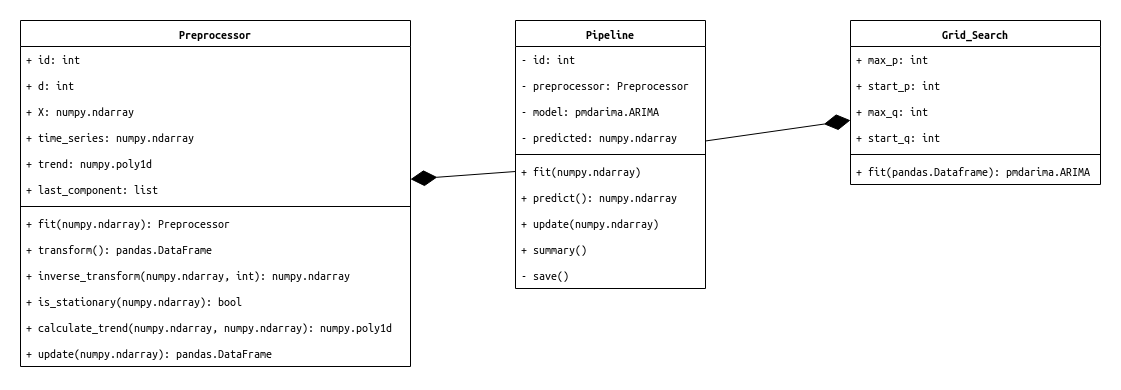

The diagram above was exported from draw.io. Its source (the exported page's mxGraphModel, read from the mxfile embedded in the PNG):
<mxGraphModel dx="794" dy="506" grid="1" gridSize="10" guides="1" tooltips="1" connect="1" arrows="1" fold="1" page="1" pageScale="1" pageWidth="1654" pageHeight="1169" math="0" shadow="0">
  <root>
    <mxCell id="0" />
    <mxCell id="1" parent="0" />
    <mxCell id="2" value="Preprocessor" style="swimlane;fontStyle=1;align=center;verticalAlign=top;childLayout=stackLayout;horizontal=1;startSize=26;horizontalStack=0;resizeParent=1;resizeParentMax=0;resizeLast=0;collapsible=1;marginBottom=0;fillColor=#FFFFFF;fontFamily=Ubuntu Mono;" vertex="1" parent="1">
      <mxGeometry x="70" y="174" width="390" height="346" as="geometry">
        <mxRectangle x="150" y="96" width="100" height="26" as="alternateBounds" />
      </mxGeometry>
    </mxCell>
    <mxCell id="3" value="+ id: int" style="text;strokeColor=none;fillColor=none;align=left;verticalAlign=top;spacingLeft=4;spacingRight=4;overflow=hidden;rotatable=0;points=[[0,0.5],[1,0.5]];portConstraint=eastwest;fontFamily=Ubuntu Mono;" vertex="1" parent="2">
      <mxGeometry y="26" width="390" height="26" as="geometry" />
    </mxCell>
    <mxCell id="4" value="+ d: int" style="text;strokeColor=none;fillColor=none;align=left;verticalAlign=top;spacingLeft=4;spacingRight=4;overflow=hidden;rotatable=0;points=[[0,0.5],[1,0.5]];portConstraint=eastwest;fontFamily=Ubuntu Mono;" vertex="1" parent="2">
      <mxGeometry y="52" width="390" height="26" as="geometry" />
    </mxCell>
    <mxCell id="5" value="+ X: numpy.ndarray" style="text;strokeColor=none;fillColor=none;align=left;verticalAlign=top;spacingLeft=4;spacingRight=4;overflow=hidden;rotatable=0;points=[[0,0.5],[1,0.5]];portConstraint=eastwest;fontFamily=Ubuntu Mono;" vertex="1" parent="2">
      <mxGeometry y="78" width="390" height="26" as="geometry" />
    </mxCell>
    <mxCell id="6" value="+ time_series: numpy.ndarray" style="text;strokeColor=none;fillColor=none;align=left;verticalAlign=top;spacingLeft=4;spacingRight=4;overflow=hidden;rotatable=0;points=[[0,0.5],[1,0.5]];portConstraint=eastwest;fontFamily=Ubuntu Mono;" vertex="1" parent="2">
      <mxGeometry y="104" width="390" height="26" as="geometry" />
    </mxCell>
    <mxCell id="7" value="+ trend: numpy.poly1d" style="text;strokeColor=none;fillColor=none;align=left;verticalAlign=top;spacingLeft=4;spacingRight=4;overflow=hidden;rotatable=0;points=[[0,0.5],[1,0.5]];portConstraint=eastwest;fontFamily=Ubuntu Mono;" vertex="1" parent="2">
      <mxGeometry y="130" width="390" height="26" as="geometry" />
    </mxCell>
    <mxCell id="8" value="+ last_component: list" style="text;strokeColor=none;fillColor=none;align=left;verticalAlign=top;spacingLeft=4;spacingRight=4;overflow=hidden;rotatable=0;points=[[0,0.5],[1,0.5]];portConstraint=eastwest;fontFamily=Ubuntu Mono;" vertex="1" parent="2">
      <mxGeometry y="156" width="390" height="26" as="geometry" />
    </mxCell>
    <mxCell id="9" value="" style="line;strokeWidth=1;fillColor=none;align=left;verticalAlign=middle;spacingTop=-1;spacingLeft=3;spacingRight=3;rotatable=0;labelPosition=right;points=[];portConstraint=eastwest;" vertex="1" parent="2">
      <mxGeometry y="182" width="390" height="8" as="geometry" />
    </mxCell>
    <mxCell id="10" value="+ fit(numpy.ndarray): Preprocessor" style="text;strokeColor=none;fillColor=none;align=left;verticalAlign=top;spacingLeft=4;spacingRight=4;overflow=hidden;rotatable=0;points=[[0,0.5],[1,0.5]];portConstraint=eastwest;fontFamily=Ubuntu Mono;" vertex="1" parent="2">
      <mxGeometry y="190" width="390" height="26" as="geometry" />
    </mxCell>
    <mxCell id="11" value="+ transform(): pandas.DataFrame" style="text;strokeColor=none;fillColor=none;align=left;verticalAlign=top;spacingLeft=4;spacingRight=4;overflow=hidden;rotatable=0;points=[[0,0.5],[1,0.5]];portConstraint=eastwest;fontFamily=Ubuntu Mono;" vertex="1" parent="2">
      <mxGeometry y="216" width="390" height="26" as="geometry" />
    </mxCell>
    <mxCell id="12" value="+ inverse_transform(numpy.ndarray, int): numpy.ndarray" style="text;strokeColor=none;fillColor=none;align=left;verticalAlign=top;spacingLeft=4;spacingRight=4;overflow=hidden;rotatable=0;points=[[0,0.5],[1,0.5]];portConstraint=eastwest;fontFamily=Ubuntu Mono;" vertex="1" parent="2">
      <mxGeometry y="242" width="390" height="26" as="geometry" />
    </mxCell>
    <mxCell id="13" value="+ is_stationary(numpy.ndarray): bool" style="text;strokeColor=none;fillColor=none;align=left;verticalAlign=top;spacingLeft=4;spacingRight=4;overflow=hidden;rotatable=0;points=[[0,0.5],[1,0.5]];portConstraint=eastwest;fontFamily=Ubuntu Mono;" vertex="1" parent="2">
      <mxGeometry y="268" width="390" height="26" as="geometry" />
    </mxCell>
    <mxCell id="14" value="+ calculate_trend(numpy.ndarray, numpy.ndarray): numpy.poly1d" style="text;strokeColor=none;fillColor=none;align=left;verticalAlign=top;spacingLeft=4;spacingRight=4;overflow=hidden;rotatable=0;points=[[0,0.5],[1,0.5]];portConstraint=eastwest;fontFamily=Ubuntu Mono;" vertex="1" parent="2">
      <mxGeometry y="294" width="390" height="26" as="geometry" />
    </mxCell>
    <mxCell id="15" value="+ update(numpy.ndarray): pandas.DataFrame" style="text;strokeColor=none;fillColor=none;align=left;verticalAlign=top;spacingLeft=4;spacingRight=4;overflow=hidden;rotatable=0;points=[[0,0.5],[1,0.5]];portConstraint=eastwest;fontFamily=Ubuntu Mono;" vertex="1" parent="2">
      <mxGeometry y="320" width="390" height="26" as="geometry" />
    </mxCell>
    <mxCell id="16" value="Grid_Search" style="swimlane;fontStyle=1;align=center;verticalAlign=top;childLayout=stackLayout;horizontal=1;startSize=26;horizontalStack=0;resizeParent=1;resizeParentMax=0;resizeLast=0;collapsible=1;marginBottom=0;fillColor=#FFFFFF;fontFamily=Ubuntu Mono;" vertex="1" parent="1">
      <mxGeometry x="900" y="174" width="250" height="164" as="geometry" />
    </mxCell>
    <mxCell id="17" value="+ max_p: int" style="text;strokeColor=none;fillColor=none;align=left;verticalAlign=top;spacingLeft=4;spacingRight=4;overflow=hidden;rotatable=0;points=[[0,0.5],[1,0.5]];portConstraint=eastwest;fontFamily=Ubuntu Mono;" vertex="1" parent="16">
      <mxGeometry y="26" width="250" height="26" as="geometry" />
    </mxCell>
    <mxCell id="18" value="+ start_p: int" style="text;strokeColor=none;fillColor=none;align=left;verticalAlign=top;spacingLeft=4;spacingRight=4;overflow=hidden;rotatable=0;points=[[0,0.5],[1,0.5]];portConstraint=eastwest;fontFamily=Ubuntu Mono;" vertex="1" parent="16">
      <mxGeometry y="52" width="250" height="26" as="geometry" />
    </mxCell>
    <mxCell id="19" value="+ max_q: int" style="text;strokeColor=none;fillColor=none;align=left;verticalAlign=top;spacingLeft=4;spacingRight=4;overflow=hidden;rotatable=0;points=[[0,0.5],[1,0.5]];portConstraint=eastwest;fontFamily=Ubuntu Mono;" vertex="1" parent="16">
      <mxGeometry y="78" width="250" height="26" as="geometry" />
    </mxCell>
    <mxCell id="20" value="+ start_q: int" style="text;strokeColor=none;fillColor=none;align=left;verticalAlign=top;spacingLeft=4;spacingRight=4;overflow=hidden;rotatable=0;points=[[0,0.5],[1,0.5]];portConstraint=eastwest;fontFamily=Ubuntu Mono;" vertex="1" parent="16">
      <mxGeometry y="104" width="250" height="26" as="geometry" />
    </mxCell>
    <mxCell id="21" value="" style="line;strokeWidth=1;fillColor=none;align=left;verticalAlign=middle;spacingTop=-1;spacingLeft=3;spacingRight=3;rotatable=0;labelPosition=right;points=[];portConstraint=eastwest;" vertex="1" parent="16">
      <mxGeometry y="130" width="250" height="8" as="geometry" />
    </mxCell>
    <mxCell id="22" value="+ fit(pandas.Dataframe): pmdarima.ARIMA" style="text;strokeColor=none;fillColor=none;align=left;verticalAlign=top;spacingLeft=4;spacingRight=4;overflow=hidden;rotatable=0;points=[[0,0.5],[1,0.5]];portConstraint=eastwest;fontFamily=Ubuntu Mono;" vertex="1" parent="16">
      <mxGeometry y="138" width="250" height="26" as="geometry" />
    </mxCell>
    <mxCell id="23" value="Pipeline&#10;" style="swimlane;fontStyle=1;align=center;verticalAlign=top;childLayout=stackLayout;horizontal=1;startSize=26;horizontalStack=0;resizeParent=1;resizeParentMax=0;resizeLast=0;collapsible=1;marginBottom=0;fillColor=#FFFFFF;fontFamily=Ubuntu Mono;" vertex="1" parent="1">
      <mxGeometry x="565" y="174" width="190" height="268" as="geometry" />
    </mxCell>
    <mxCell id="24" value="- id: int" style="text;strokeColor=none;fillColor=none;align=left;verticalAlign=top;spacingLeft=4;spacingRight=4;overflow=hidden;rotatable=0;points=[[0,0.5],[1,0.5]];portConstraint=eastwest;fontFamily=Ubuntu Mono;" vertex="1" parent="23">
      <mxGeometry y="26" width="190" height="26" as="geometry" />
    </mxCell>
    <mxCell id="25" value="- preprocessor: Preprocessor" style="text;strokeColor=none;fillColor=none;align=left;verticalAlign=top;spacingLeft=4;spacingRight=4;overflow=hidden;rotatable=0;points=[[0,0.5],[1,0.5]];portConstraint=eastwest;fontFamily=Ubuntu Mono;" vertex="1" parent="23">
      <mxGeometry y="52" width="190" height="26" as="geometry" />
    </mxCell>
    <mxCell id="26" value="- model: pmdarima.ARIMA" style="text;strokeColor=none;fillColor=none;align=left;verticalAlign=top;spacingLeft=4;spacingRight=4;overflow=hidden;rotatable=0;points=[[0,0.5],[1,0.5]];portConstraint=eastwest;fontFamily=Ubuntu Mono;" vertex="1" parent="23">
      <mxGeometry y="78" width="190" height="26" as="geometry" />
    </mxCell>
    <mxCell id="27" value="- predicted: numpy.ndarray" style="text;strokeColor=none;fillColor=none;align=left;verticalAlign=top;spacingLeft=4;spacingRight=4;overflow=hidden;rotatable=0;points=[[0,0.5],[1,0.5]];portConstraint=eastwest;fontFamily=Ubuntu Mono;" vertex="1" parent="23">
      <mxGeometry y="104" width="190" height="26" as="geometry" />
    </mxCell>
    <mxCell id="28" value="" style="line;strokeWidth=1;fillColor=none;align=left;verticalAlign=middle;spacingTop=-1;spacingLeft=3;spacingRight=3;rotatable=0;labelPosition=right;points=[];portConstraint=eastwest;" vertex="1" parent="23">
      <mxGeometry y="130" width="190" height="8" as="geometry" />
    </mxCell>
    <mxCell id="29" value="+ fit(numpy.ndarray)" style="text;strokeColor=none;fillColor=none;align=left;verticalAlign=top;spacingLeft=4;spacingRight=4;overflow=hidden;rotatable=0;points=[[0,0.5],[1,0.5]];portConstraint=eastwest;fontFamily=Ubuntu Mono;" vertex="1" parent="23">
      <mxGeometry y="138" width="190" height="26" as="geometry" />
    </mxCell>
    <mxCell id="30" value="+ predict(): numpy.ndarray" style="text;strokeColor=none;fillColor=none;align=left;verticalAlign=top;spacingLeft=4;spacingRight=4;overflow=hidden;rotatable=0;points=[[0,0.5],[1,0.5]];portConstraint=eastwest;fontFamily=Ubuntu Mono;" vertex="1" parent="23">
      <mxGeometry y="164" width="190" height="26" as="geometry" />
    </mxCell>
    <mxCell id="31" value="+ update(numpy.ndarray) " style="text;strokeColor=none;fillColor=none;align=left;verticalAlign=top;spacingLeft=4;spacingRight=4;overflow=hidden;rotatable=0;points=[[0,0.5],[1,0.5]];portConstraint=eastwest;fontFamily=Ubuntu Mono;" vertex="1" parent="23">
      <mxGeometry y="190" width="190" height="26" as="geometry" />
    </mxCell>
    <mxCell id="32" value="+ summary()" style="text;strokeColor=none;fillColor=none;align=left;verticalAlign=top;spacingLeft=4;spacingRight=4;overflow=hidden;rotatable=0;points=[[0,0.5],[1,0.5]];portConstraint=eastwest;fontFamily=Ubuntu Mono;" vertex="1" parent="23">
      <mxGeometry y="216" width="190" height="26" as="geometry" />
    </mxCell>
    <mxCell id="33" value="- save()" style="text;strokeColor=none;fillColor=none;align=left;verticalAlign=top;spacingLeft=4;spacingRight=4;overflow=hidden;rotatable=0;points=[[0,0.5],[1,0.5]];portConstraint=eastwest;fontFamily=Ubuntu Mono;" vertex="1" parent="23">
      <mxGeometry y="242" width="190" height="26" as="geometry" />
    </mxCell>
    <mxCell id="34" value="" style="endArrow=diamondThin;endFill=1;endSize=24;html=1;exitX=0;exitY=0.5;exitDx=0;exitDy=0;" edge="1" source="29" target="2" parent="1">
      <mxGeometry width="160" relative="1" as="geometry">
        <mxPoint x="500" y="500" as="sourcePoint" />
        <mxPoint x="660" y="500" as="targetPoint" />
      </mxGeometry>
    </mxCell>
    <mxCell id="35" value="" style="endArrow=diamondThin;endFill=1;endSize=24;html=1;" edge="1" source="23" target="16" parent="1">
      <mxGeometry width="160" relative="1" as="geometry">
        <mxPoint x="770" y="250" as="sourcePoint" />
        <mxPoint x="930" y="250" as="targetPoint" />
      </mxGeometry>
    </mxCell>
  </root>
</mxGraphModel>